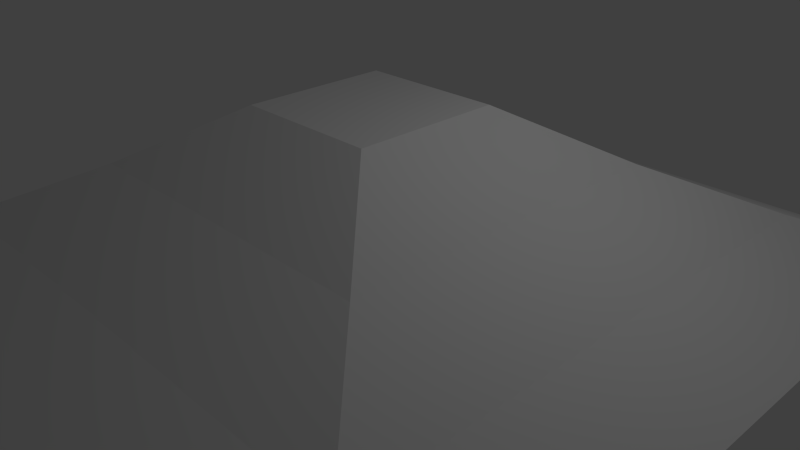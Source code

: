 # Source: Tremplin.blend  (saved by Blender 2.78.0; exported with 4.5.12 LTS)
import bpy
from mathutils import Matrix  # noqa: F401  (used for matrix-valued properties, if any)

bpy.ops.wm.read_factory_settings(use_empty=True)
scene = bpy.context.scene
scene.name = 'Scene'

# ---- collections
col_collection_1 = bpy.data.collections.new('Collection 1'); scene.collection.children.link(col_collection_1)

# ---- materials (node trees are filled in below, after node groups)
mat_material = bpy.data.materials.new('Material')
mat_material.alpha_threshold = 0.0
mat_material.use_transparent_shadow = False
mat_material.roughness = 0.5
mat_material.line_color = (0.0, 0.0, 0.0, 1.0)

# ---- material node trees

# ---- world
world_world = bpy.data.worlds.new('World'); scene.world = world_world
world_world.color = (0.05088, 0.05088, 0.05088)
world_world.use_sun_shadow = False
world_world.sun_shadow_jitter_overblur = 0.0
world_world.cycles.sampling_method = 'NONE'
world_world.cycles.sample_map_resolution = 256

# ---- cameras
cam_camera = bpy.data.cameras.new('Camera')
cam_camera.clip_end = 100.0
cam_camera.lens = 35.0
cam_camera.sensor_width = 32.0
cam_camera.sensor_height = 18.0
cam_camera.ortho_scale = 7.314
cam_camera.dof.focus_distance = 0.0
cam_camera.dof.aperture_fstop = 128.0

# ---- lights
light_lamp = bpy.data.lights.new('Lamp', 'POINT')
light_lamp.transmission_factor = 0.0
light_lamp.cutoff_distance = 30.0
light_lamp.energy = 100.0
light_lamp.shadow_buffer_clip_start = 1.001
light_lamp.shadow_soft_size = 0.1
light_lamp.shadow_maximum_resolution = 0.006
light_lamp.use_absolute_resolution = True
light_lamp.cycles.use_multiple_importance_sampling = False

# ---- meshes
me_cube = bpy.data.meshes.new('Cube')
me_cube.from_pydata([(4.987, 4.987, -1.0), (4.987, -4.987, -1.0), (-4.987, -4.987, -1.0), (-4.987, 4.987, -1.0), (0.9993, 0.999, 0.9995), (0.9993, -0.999, 0.9995), (-1.0, -1.0, 1.0), (-1.0, 1.0, 1.0), (3.627, 3.627, -0.4322), (3.627, -3.627, -0.4322), (-3.627, -3.627, -0.4322), (-3.627, 3.627, -0.4322), (2.276, 2.275, 0.2449), (2.276, -2.275, 0.2449), (-2.275, -2.275, 0.2449), (-2.275, 2.275, 0.2449)], [], [(0, 1, 2, 3), (4, 7, 6, 5), (12, 4, 5, 13), (13, 5, 6, 14), (14, 6, 7, 15), (8, 0, 3, 11), (12, 8, 11, 15), (2, 10, 11, 3), (1, 9, 10, 2), (0, 8, 9, 1), (4, 12, 15, 7), (10, 14, 15, 11), (9, 13, 14, 10), (8, 12, 13, 9)])
_uv = me_cube.uv_layers.new(name='UVMap')
_uv.uv.foreach_set('vector', [9.561e-08, 0.5, 1.0, 0.5, 1.0, 1.0, 0.0, 1.0, 0.412, 0.412, 0.5804, 0.4144, 0.5884, 0.5797, 0.4183, 0.5841, 0.3006, 0.2887, 0.4281, 0.4142, 0.4335, 0.5863, 0.3042, 0.7106, 0.2934, 0.2839, 0.4183, 0.4125, 0.4226, 0.5826, 0.2923, 0.7082, 0.3042, 0.2888, 0.4287, 0.4202, 0.4353, 0.5856, 0.3079, 0.7144, 0.1559, 0.8549, 0.01116, 0.9986, 0.01116, 0.005443, 0.1546, 0.1496, 0.2981, 0.7148, 0.1559, 0.8549, 0.1546, 0.1496, 0.2955, 0.292, 0.02075, 0.000616, 0.1635, 0.147, 0.1643, 0.8541, 0.01898, 0.9963, 0.007196, -0.002016, 0.1506, 0.1425, 0.1518, 0.8501, 0.006568, 0.9941, 0.01826, 0.0002612, 0.1611, 0.1457, 0.1622, 0.8526, 0.01688, 0.9953, 0.4231, 0.5866, 0.2981, 0.7148, 0.2955, 0.292, 0.4254, 0.4183, 0.1635, 0.147, 0.3042, 0.2888, 0.3079, 0.7144, 0.1643, 0.8541, 0.1506, 0.1425, 0.2934, 0.2839, 0.2923, 0.7082, 0.1518, 0.8501, 0.1611, 0.1457, 0.3006, 0.2887, 0.3042, 0.7106, 0.1622, 0.8526])
me_cube.materials.append(mat_material)
me_cube.use_remesh_preserve_volume = False
me_cube.use_remesh_preserve_attributes = False
me_cube.use_mirror_vertex_groups = False
me_cube.update()

# ---- objects
ob_cube = bpy.data.objects.new('Cube', me_cube)
ob_lamp = bpy.data.objects.new('Lamp', light_lamp)
ob_camera = bpy.data.objects.new('Camera', cam_camera)

# ---- transforms, parenting, visibility, modifiers, constraints
ob_cube.location = (0.0, 0.0, 1.007)
ob_cube.lock_rotations_4d = False
ob_cube.empty_display_type = 'ARROWS'
ob_cube.lineart.crease_threshold = 0.0
ob_lamp.location = (4.076, 1.005, 5.904)
ob_lamp.rotation_euler = (0.6503, 0.05522, 1.866)
ob_lamp.lock_rotations_4d = False
ob_lamp.empty_display_type = 'ARROWS'
ob_lamp.color = (0.0, 0.0, 0.0, 0.0)
ob_lamp.lineart.crease_threshold = 0.0
ob_camera.location = (7.481, -6.508, 5.344)
ob_camera.rotation_euler = (1.109, 0.01082, 0.8149)
ob_camera.lock_rotations_4d = False
ob_camera.empty_display_type = 'ARROWS'
ob_camera.color = (0.0, 0.0, 0.0, 0.0)
ob_camera.display_type = 'WIRE'
ob_camera.lineart.crease_threshold = 0.0

# ---- collection membership
col_collection_1.objects.link(ob_cube)
col_collection_1.objects.link(ob_lamp)
col_collection_1.objects.link(ob_camera)

# ---- scene / render settings (as saved in the file)
scene.camera = ob_camera
scene.frame_start = 1; scene.frame_end = 250; scene.frame_set(1)
scene.render.engine = 'BLENDER_EEVEE_NEXT'
scene.render.resolution_percentage = 50
scene.render.dither_intensity = 0.0
scene.cycles.use_denoising = False
scene.cycles.samples = 10
scene.cycles.sampling_pattern = 'TABULATED_SOBOL'
scene.cycles.light_sampling_threshold = 0.0
scene.cycles.use_adaptive_sampling = False
scene.cycles.use_light_tree = False
scene.cycles.blur_glossy = 0.0
scene.cycles.pixel_filter_type = 'GAUSSIAN'
scene.cycles.sample_clamp_indirect = 0.0
scene.view_settings.view_transform = 'Standard'
bpy.context.view_layer.update()
